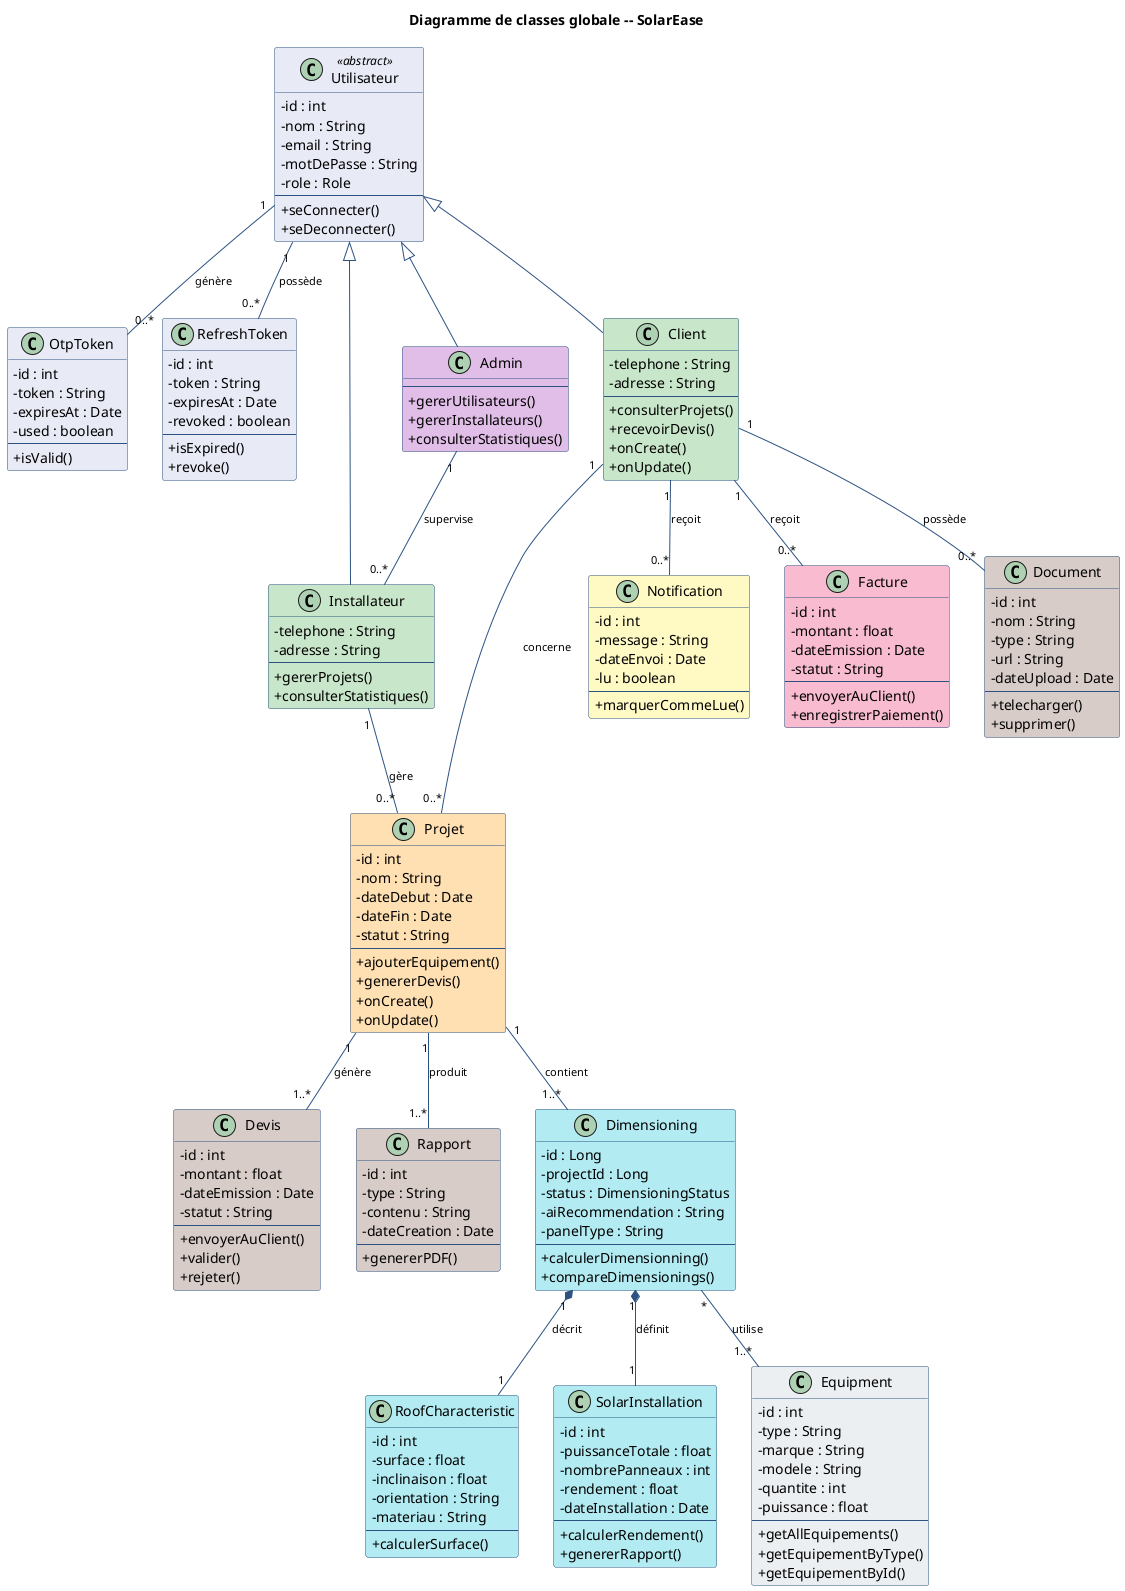

The diagram above was rendered by PlantUML. Its source (embedded in the PNG):
@startuml diagramme-classe-globale
title Diagramme de classes globale -- SolarEase

' Corrections encadrant :
'   • Technicien -> Installateur
'   • Pas de relation Installateur -- Client
'   • Pas de relation Admin -- Client

skinparam classAttributeIconSize 0
skinparam shadowing false
skinparam class {
  BackgroundColor   #FAFAFA
  BorderColor       #2C5282
  ArrowColor        #2C5282
  ArrowFontSize     11
}

' =========================
'   IDENTITÉ & ACTEURS
' =========================
class Utilisateur <<abstract>> #E8EAF6 {
  -id : int
  -nom : String
  -email : String
  -motDePasse : String
  -role : Role
  --
  +seConnecter()
  +seDeconnecter()
}

class OtpToken #E8EAF6 {
  -id : int
  -token : String
  -expiresAt : Date
  -used : boolean
  --
  +isValid()
}

class RefreshToken #E8EAF6 {
  -id : int
  -token : String
  -expiresAt : Date
  -revoked : boolean
  --
  +isExpired()
  +revoke()
}

class Installateur #C8E6C9 {
  -telephone : String
  -adresse : String
  --
  +gererProjets()
  +consulterStatistiques()
}

class Admin #E1BEE7 {
  --
  +gererUtilisateurs()
  +gererInstallateurs()
  +consulterStatistiques()
}

class Client #C8E6C9 {
  -telephone : String
  -adresse : String
  --
  +consulterProjets()
  +recevoirDevis()
  +onCreate()
  +onUpdate()
}

' =========================
'   PROJET
' =========================
class Projet #FFE0B2 {
  -id : int
  -nom : String
  -dateDebut : Date
  -dateFin : Date
  -statut : String
  --
  +ajouterEquipement()
  +genererDevis()
  +onCreate()
  +onUpdate()
}

' =========================
'   COMMERCIAL / DOCUMENTS
' =========================
class Notification #FFF9C4 {
  -id : int
  -message : String
  -dateEnvoi : Date
  -lu : boolean
  --
  +marquerCommeLue()
}

class Facture #F8BBD0 {
  -id : int
  -montant : float
  -dateEmission : Date
  -statut : String
  --
  +envoyerAuClient()
  +enregistrerPaiement()
}

class Document #D7CCC8 {
  -id : int
  -nom : String
  -type : String
  -url : String
  -dateUpload : Date
  --
  +telecharger()
  +supprimer()
}

class Devis #D7CCC8 {
  -id : int
  -montant : float
  -dateEmission : Date
  -statut : String
  --
  +envoyerAuClient()
  +valider()
  +rejeter()
}

class Rapport #D7CCC8 {
  -id : int
  -type : String
  -contenu : String
  -dateCreation : Date
  --
  +genererPDF()
}

' =========================
'   DIMENSIONNEMENT
' =========================
class Dimensioning #B2EBF2 {
  -id : Long
  -projectId : Long
  -status : DimensioningStatus
  -aiRecommendation : String
  -panelType : String
  --
  +calculerDimensionning()
  +compareDimensionings()
}

class RoofCharacteristic #B2EBF2 {
  -id : int
  -surface : float
  -inclinaison : float
  -orientation : String
  -materiau : String
  --
  +calculerSurface()
}

class SolarInstallation #B2EBF2 {
  -id : int
  -puissanceTotale : float
  -nombrePanneaux : int
  -rendement : float
  -dateInstallation : Date
  --
  +calculerRendement()
  +genererRapport()
}

class Equipment #ECEFF1 {
  -id : int
  -type : String
  -marque : String
  -modele : String
  -quantite : int
  -puissance : float
  --
  +getAllEquipements()
  +getEquipementByType()
  +getEquipementById()
}

' ────────────────────────────────────────────
'   RELATIONS
' ────────────────────────────────────────────

' Héritage acteurs
Utilisateur <|-- Installateur
Utilisateur <|-- Admin
Utilisateur <|-- Client

' Authentification
Utilisateur "1" -- "0..*" OtpToken     : génère
Utilisateur "1" -- "0..*" RefreshToken : possède

' Admin supervise les installateurs (pas de lien Admin -- Client)
Admin "1" -- "0..*" Installateur : supervise

' Installateur gère les projets (pas de lien direct Installateur -- Client)
Installateur "1" -- "0..*" Projet : gère

' Projet et client
Client "1" -- "0..*" Projet : concerne

' Artefacts reçus par le client
Client "1" -- "0..*" Notification : reçoit
Client "1" -- "0..*" Facture      : reçoit
Client "1" -- "0..*" Document     : possède

' Production à partir du projet
Projet "1" -- "1..*" Rapport      : produit
Projet "1" -- "1..*" Dimensioning : contient
Projet "1" -- "1..*" Devis        : génère

' Dimensionnement technique
Dimensioning "1" *-- "1" RoofCharacteristic : décrit
Dimensioning "1" *-- "1" SolarInstallation  : définit
Dimensioning "*" -- "1..*" Equipment         : utilise

@enduml